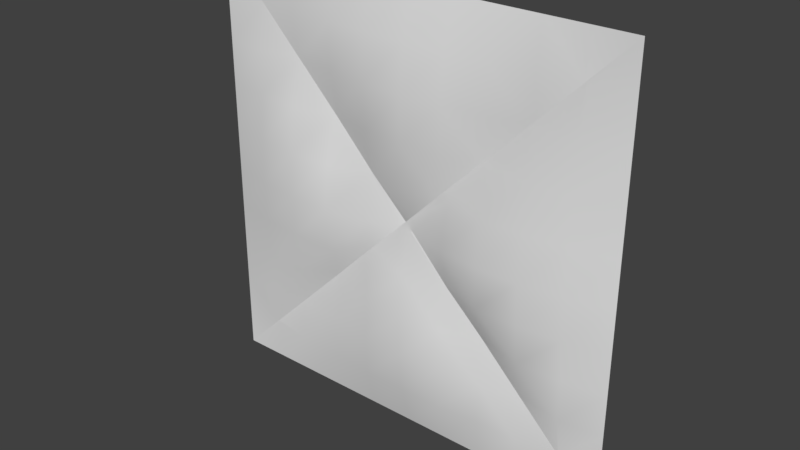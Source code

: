# Source: eng2_5.blend  (saved by Blender 2.78.0; exported with 4.5.12 LTS)
import bpy
from mathutils import Matrix  # noqa: F401  (used for matrix-valued properties, if any)

bpy.ops.wm.read_factory_settings(use_empty=True)
scene = bpy.context.scene
scene.name = 'Scene'

# ---- collections
col_collection_1 = bpy.data.collections.new('Collection 1'); scene.collection.children.link(col_collection_1)

# ---- materials (node trees are filled in below, after node groups)
mat_eng2_5 = bpy.data.materials.new('eng2_5')
mat_eng2_5.alpha_threshold = 0.0
mat_eng2_5.use_transparent_shadow = False
mat_eng2_5.roughness = 0.5

# ---- material node trees

# ---- world
world_world = bpy.data.worlds.new('World'); scene.world = world_world
world_world.color = (0.05088, 0.05088, 0.05088)
world_world.use_sun_shadow = False
world_world.sun_shadow_jitter_overblur = 0.0
world_world.cycles.sampling_method = 'MANUAL'

# ---- meshes
me_eng2_5_meshdata = bpy.data.meshes.new('eng2_5_meshdata')
me_eng2_5_meshdata.from_pydata([(-1.28, 1.28, -1.28), (1.28, 1.28, -1.28), (-1.28, 1.28, 1.28), (1.28, 1.28, 1.28), (0.03008, 1.28, -1.28), (0.03008, 1.28, 1.28), (-1.28, 1.28, -0.04975), (1.28, 1.28, -0.04975), (0.03008, 1.28, -0.04975), (0.2801, 1.28, -1.28), (0.53, 1.28, -1.28), (0.78, 1.28, -1.28), (1.03, 1.28, -1.28), (1.03, 1.28, 1.28), (0.78, 1.28, 1.28), (0.53, 1.28, 1.28), (0.2801, 1.28, 1.28), (1.03, 1.216, -0.04975), (0.78, 1.182, -0.04975), (0.53, 1.182, -0.04975), (0.2801, 1.216, -0.04975), (-0.2319, 1.28, 1.28), (-0.494, 1.28, 1.28), (-0.756, 1.28, 1.28), (-1.018, 1.28, 1.28), (-1.018, 1.28, -1.28), (-0.756, 1.28, -1.28), (-0.494, 1.28, -1.28), (-0.2319, 1.28, -1.28), (-0.2319, 1.218, -0.04975), (-0.494, 1.182, -0.04975), (-0.756, 1.182, -0.04975), (-1.018, 1.218, -0.04975), (1.28, 1.28, 0.2162), (1.28, 1.28, 0.4821), (1.28, 1.28, 0.7481), (1.28, 1.28, 1.014), (0.03008, 1.219, 0.2162), (0.03008, 1.182, 0.4821), (0.03008, 1.182, 0.7481), (0.03008, 1.219, 1.014), (-1.28, 1.28, 1.014), (-1.28, 1.28, 0.7481), (-1.28, 1.28, 0.4821), (-1.28, 1.28, 0.2162), (0.2801, 1.273, 0.2162), (0.2801, 1.216, 0.4821), (0.2801, 1.196, 0.7481), (0.2801, 1.215, 1.014), (0.53, 1.199, 0.2162), (0.53, 1.28, 0.4821), (0.53, 1.242, 0.7481), (0.53, 1.242, 1.014), (0.78, 1.199, 0.2162), (0.78, 1.222, 0.4821), (0.78, 1.28, 0.7481), (0.78, 1.242, 1.014), (1.03, 1.223, 0.2162), (1.03, 1.242, 0.4821), (1.03, 1.242, 0.7481), (1.03, 1.28, 1.014), (-1.018, 1.224, 0.2162), (-1.018, 1.242, 0.4821), (-1.018, 1.242, 0.7481), (-1.018, 1.28, 1.014), (-0.756, 1.199, 0.2162), (-0.756, 1.222, 0.4821), (-0.756, 1.28, 0.7481), (-0.756, 1.242, 1.014), (-0.494, 1.199, 0.2162), (-0.494, 1.28, 0.4821), (-0.494, 1.242, 0.7481), (-0.494, 1.242, 1.014), (-0.2319, 1.274, 0.2162), (-0.2319, 1.218, 0.4821), (-0.2319, 1.198, 0.7481), (-0.2319, 1.216, 1.014), (-1.28, 1.28, -0.2958), (-1.28, 1.28, -0.5419), (-1.28, 1.28, -0.7879), (-1.28, 1.28, -1.034), (1.28, 1.28, -1.034), (1.28, 1.28, -0.7879), (1.28, 1.28, -0.5419), (1.28, 1.28, -0.2958), (0.03008, 1.215, -1.034), (0.03008, 1.182, -0.7879), (0.03008, 1.182, -0.5419), (0.03008, 1.215, -0.2958), (0.2801, 1.213, -1.034), (0.2801, 1.196, -0.7879), (0.2801, 1.216, -0.5419), (0.2801, 1.271, -0.2958), (0.53, 1.242, -1.034), (0.53, 1.242, -0.7879), (0.53, 1.28, -0.5419), (0.53, 1.195, -0.2958), (0.78, 1.242, -1.034), (0.78, 1.28, -0.7879), (0.78, 1.222, -0.5419), (0.78, 1.195, -0.2958), (1.03, 1.28, -1.034), (1.03, 1.242, -0.7879), (1.03, 1.242, -0.5419), (1.03, 1.221, -0.2958), (-1.018, 1.28, -1.034), (-1.018, 1.242, -0.7879), (-1.018, 1.242, -0.5419), (-1.018, 1.223, -0.2958), (-0.756, 1.242, -1.034), (-0.756, 1.28, -0.7879), (-0.756, 1.222, -0.5419), (-0.756, 1.195, -0.2958), (-0.494, 1.242, -1.034), (-0.494, 1.242, -0.7879), (-0.494, 1.28, -0.5419), (-0.494, 1.195, -0.2958), (-0.2319, 1.215, -1.034), (-0.2319, 1.198, -0.7879), (-0.2319, 1.218, -0.5419), (-0.2319, 1.272, -0.2958), (-0.7481, 1.28, 0.7481), (0.2958, 1.269, -0.2958), (-0.494, 1.28, 0.494), (0.78, 1.28, -0.78), (-0.4821, 1.28, 0.4821), (0.5418, 1.28, -0.5419), (0.04975, 1.28, -0.04975), (-0.2162, 1.272, 0.2162), (-1.018, 1.28, 1.018), (0.2801, 1.269, -0.2801), (0.7879, 1.28, -0.7879), (0.03008, 1.28, -0.03008), (-0.756, 1.28, 0.756), (0.53, 1.28, -0.53), (-0.2319, 1.272, 0.2319), (1.03, 1.28, -1.03), (-1.014, 1.28, 1.014), (1.034, 1.28, -1.034), (-0.04975, 1.28, -0.04975), (0.2801, 1.266, 0.2801), (-0.756, 1.28, -0.756), (-0.2319, 1.266, -0.2319), (-0.7879, 1.28, -0.7879), (-0.2958, 1.265, -0.2958), (0.4821, 1.28, 0.4821), (1.014, 1.28, 1.014), (-1.018, 1.28, -1.018), (-1.937e-07, 1.28, -2.049e-07), (1.03, 1.28, 1.03), (0.03008, 1.28, 0.03008), (0.2162, 1.267, 0.2162), (-1.034, 1.28, -1.034), (0.78, 1.28, 0.78), (0.7481, 1.28, 0.7481), (-0.5419, 1.28, -0.5419), (0.53, 1.28, 0.53), (-0.494, 1.28, -0.494), (-1.28, 1.28, -1.28), (1.28, 1.28, -1.28), (1.28, 1.28, 1.28), (-1.28, 1.28, 1.28), (-0.756, 1.28, 0.756), (-1.014, 1.28, 1.014), (0.7879, 1.28, -0.7879), (0.78, 1.28, -0.78), (0.5418, 1.28, -0.5419), (0.2801, 1.269, -0.2801), (0.04975, 1.28, -0.04975), (-1.018, 1.28, 1.018), (1.034, 1.28, -1.034), (-0.2162, 1.272, 0.2162), (-0.2319, 1.272, 0.2319), (-0.494, 1.28, 0.494), (-0.7481, 1.28, 0.7481), (-0.4821, 1.28, 0.4821), (1.03, 1.28, -1.03), (0.2958, 1.269, -0.2958), (0.53, 1.28, -0.53), (0.03008, 1.28, -0.03008), (-1.937e-07, 1.28, -2.049e-07), (-1.937e-07, 1.28, -2.049e-07), (-1.937e-07, 1.28, -2.049e-07), (-0.756, 1.28, -0.756), (-0.7879, 1.28, -0.7879), (-1.034, 1.28, -1.034), (1.03, 1.28, 1.03), (0.2162, 1.267, 0.2162), (0.03008, 1.28, 0.03008), (0.78, 1.28, 0.78), (0.7481, 1.28, 0.7481), (1.014, 1.28, 1.014), (0.2801, 1.266, 0.2801), (0.4821, 1.28, 0.4821), (-0.04975, 1.28, -0.04975), (-0.2319, 1.266, -0.2319), (-0.2958, 1.265, -0.2958), (-0.494, 1.28, -0.494), (-0.5419, 1.28, -0.5419), (-1.018, 1.28, -1.018), (0.53, 1.28, 0.53)], [], [(60, 36, 160, 149), (76, 40, 5, 21), (120, 88, 8, 139, 142), (104, 84, 7, 17), (88, 92, 130, 168, 8), (92, 177, 130), (96, 100, 18, 19), (100, 104, 17, 18), (40, 48, 16, 5), (48, 52, 15, 16), (52, 56, 14, 15), (56, 191, 186, 13, 14), (77, 108, 32, 6), (108, 112, 31, 32), (112, 116, 30, 31), (116, 196, 195, 29), (41, 64, 129, 2), (64, 163, 129), (68, 72, 22, 23), (72, 76, 21, 22), (30, 29, 73, 69), (69, 73, 135, 175, 70), (70, 175, 123), (71, 75, 76, 72), (31, 30, 69, 65), (65, 69, 70, 66), (66, 70, 123, 174, 67), (67, 174, 133), (32, 31, 65, 61), (61, 65, 66, 62), (62, 66, 67, 63), (63, 67, 133, 163, 64), (6, 32, 61, 44), (44, 61, 62, 43), (43, 62, 63, 42), (42, 63, 64, 41), (18, 17, 57, 53), (53, 57, 58, 54), (54, 58, 59, 55), (55, 59, 60, 146, 153), (19, 18, 53, 49), (49, 53, 54, 50), (50, 54, 55, 154, 156), (51, 190, 189, 56, 52), (20, 19, 49, 45), (45, 49, 50, 145, 140), (46, 193, 200, 51, 47), (47, 51, 52, 48), (8, 168, 179), (37, 187, 192, 46, 38), (38, 46, 47, 39), (39, 47, 48, 40), (29, 194, 180, 171, 73), (73, 171, 135), (74, 38, 39, 75), (75, 39, 40, 76), (17, 7, 33, 57), (57, 33, 34, 58), (58, 34, 35, 59), (59, 35, 36, 60), (27, 28, 117, 113), (113, 117, 118, 114), (114, 118, 119), (115, 119, 120, 144, 157), (26, 27, 113, 109), (109, 113, 114), (110, 114, 115, 155, 141), (111, 198, 197, 116), (25, 26, 109, 105), (105, 109, 110, 143, 147), (106, 184, 183, 111), (107, 111, 112, 108), (0, 25, 105, 152), (80, 185, 199, 106, 79), (79, 106, 107, 78), (78, 107, 108, 77), (11, 12, 101, 97), (97, 101, 136, 164, 98), (98, 164, 124), (99, 103, 104, 100), (10, 11, 97, 93), (97, 98, 94), (94, 98, 124, 166, 95), (95, 166, 134), (9, 10, 93, 89), (89, 93, 94, 90), (94, 95, 91), (91, 95, 134, 177, 92), (4, 9, 89, 85), (85, 89, 90, 86), (86, 90, 91, 87), (91, 92, 88), (12, 159, 170, 101), (101, 170, 136), (102, 82, 83, 103), (103, 83, 84, 104), (28, 4, 85, 117), (117, 85, 86, 118), (118, 86, 87, 119), (119, 87, 88), (137, 162, 68), (99, 102, 103), (126, 165, 99), (127, 167, 20), (161, 169, 24), (138, 1, 81), (172, 128, 37, 38, 74), (121, 173, 71), (173, 125, 74, 75, 71), (131, 176, 102), (20, 96, 19), (96, 99, 100), (132, 127, 20, 45, 151, 150), (122, 178, 96), (128, 182, 188, 37), (169, 137, 68, 23, 24), (176, 138, 81, 82, 102), (125, 172, 74), (162, 121, 71, 72, 68), (141, 143, 110), (185, 80, 158), (186, 3, 13), (188, 187, 37), (150, 181, 132), (153, 154, 55), (189, 191, 56), (140, 151, 45), (192, 193, 46), (195, 194, 29), (197, 196, 116), (157, 155, 115), (199, 184, 106), (147, 152, 105), (200, 190, 51), (156, 145, 50), (149, 146, 60), (148, 139, 8, 179), (142, 144, 120), (183, 198, 111), (93, 97, 94), (90, 94, 91), (110, 109, 114), (115, 114, 119), (120, 119, 88), (87, 91, 88), (167, 122, 96, 20), (178, 126, 99, 96), (165, 131, 102, 99), (112, 111, 116), (30, 116, 29), (107, 106, 111)])
me_eng2_5_meshdata.polygons.foreach_set('use_smooth', [True] * 151)
_k = set([(0, 25), (0, 152), (1, 81), (1, 138), (2, 41), (2, 129), (3, 13), (3, 186), (4, 9), (4, 28), (5, 16), (5, 21), (6, 44), (6, 77), (7, 33), (7, 84), (9, 10), (10, 11), (11, 12), (12, 159), (13, 14), (14, 15), (15, 16), (21, 22), (22, 23), (23, 24), (24, 161), (25, 26), (26, 27), (27, 28), (33, 34), (34, 35), (35, 36), (36, 160), (41, 42), (42, 43), (43, 44), (77, 78), (78, 79), (79, 80), (80, 158), (81, 82), (82, 83), (83, 84), (121, 162), (121, 173), (122, 167), (122, 178), (123, 174), (123, 175), (124, 164), (124, 166), (125, 172), (125, 173), (126, 165), (126, 178), (127, 132), (127, 167), (128, 172), (128, 182), (129, 163), (130, 168), (130, 177), (131, 165), (131, 176), (132, 181), (133, 163), (133, 174), (134, 166), (134, 177), (135, 171), (135, 175), (136, 164), (136, 170), (137, 162), (137, 169), (138, 176), (139, 142), (139, 148), (140, 145), (140, 151), (141, 143), (141, 155), (142, 144), (143, 147), (144, 157), (145, 156), (146, 149), (146, 153), (147, 152), (148, 179), (149, 160), (150, 151), (150, 181), (153, 154), (154, 156), (155, 157), (158, 185), (159, 170), (161, 169), (168, 179), (171, 180), (180, 194), (182, 188), (183, 184), (183, 198), (184, 199), (185, 199), (186, 191), (187, 188), (187, 192), (189, 190), (189, 191), (190, 200), (192, 193), (193, 200), (194, 195), (195, 196), (196, 197), (197, 198)])
me_eng2_5_meshdata.attributes.new('sharp_edge', 'BOOLEAN', 'EDGE').data.foreach_set('value', [ (min(e.vertices), max(e.vertices)) in _k for e in me_eng2_5_meshdata.edges])
_uv = me_eng2_5_meshdata.uv_layers.new(name='UVMap')
_uv.uv.foreach_set('vector', [0.9023, 0.8961, 1.0, 0.8961, 1.0, 1.0, 0.9023, 0.9023, 0.4094, 0.8961, 0.5117, 0.8961, 0.5117, 1.0, 0.4094, 1.0, 0.4094, 0.3845, 0.5117, 0.3845, 0.5117, 0.4806, 0.4806, 0.4806, 0.4094, 0.4094, 0.9023, 0.3845, 1.0, 0.3845, 1.0, 0.4806, 0.9023, 0.4806, 0.5117, 0.3845, 0.6094, 0.3845, 0.6094, 0.3906, 0.5194, 0.4806, 0.5117, 0.4806, 0.6094, 0.3845, 0.6155, 0.3845, 0.6094, 0.3906, 0.707, 0.3845, 0.8047, 0.3845, 0.8047, 0.4806, 0.707, 0.4806, 0.8047, 0.3845, 0.9023, 0.3845, 0.9023, 0.4806, 0.8047, 0.4806, 0.5117, 0.8961, 0.6094, 0.8961, 0.6094, 1.0, 0.5117, 1.0, 0.6094, 0.8961, 0.707, 0.8961, 0.707, 1.0, 0.6094, 1.0, 0.707, 0.8961, 0.8047, 0.8961, 0.8047, 1.0, 0.707, 1.0, 0.8047, 0.8961, 0.8961, 0.8961, 0.9023, 0.9023, 0.9023, 1.0, 0.8047, 1.0, 0.0, 0.3845, 0.1023, 0.3845, 0.1023, 0.4806, 0.0, 0.4806, 0.1023, 0.3845, 0.2047, 0.3845, 0.2047, 0.4806, 0.1023, 0.4806, 0.2047, 0.3845, 0.307, 0.3845, 0.307, 0.4806, 0.2047, 0.4806, 0.307, 0.3845, 0.3845, 0.3845, 0.4094, 0.4094, 0.4094, 0.4806, 0.0, 0.8961, 0.1023, 0.8961, 0.1023, 0.8976, 0.0, 1.0, 0.1023, 0.8961, 0.1039, 0.8961, 0.1023, 0.8976, 0.2047, 0.8961, 0.307, 0.8961, 0.307, 1.0, 0.2047, 1.0, 0.307, 0.8961, 0.4094, 0.8961, 0.4094, 1.0, 0.307, 1.0, 0.307, 0.4806, 0.4094, 0.4806, 0.4094, 0.5845, 0.307, 0.5845, 0.307, 0.5845, 0.4094, 0.5845, 0.4094, 0.5906, 0.3117, 0.6883, 0.307, 0.6883, 0.307, 0.6883, 0.3117, 0.6883, 0.307, 0.693, 0.307, 0.7922, 0.4094, 0.7922, 0.4094, 0.8961, 0.307, 0.8961, 0.2047, 0.4806, 0.307, 0.4806, 0.307, 0.5845, 0.2047, 0.5845, 0.2047, 0.5845, 0.307, 0.5845, 0.307, 0.6883, 0.2047, 0.6883, 0.2047, 0.6883, 0.307, 0.6883, 0.307, 0.693, 0.2078, 0.7922, 0.2047, 0.7922, 0.2047, 0.7922, 0.2078, 0.7922, 0.2047, 0.7953, 0.1023, 0.4806, 0.2047, 0.4806, 0.2047, 0.5845, 0.1023, 0.5845, 0.1023, 0.5845, 0.2047, 0.5845, 0.2047, 0.6883, 0.1023, 0.6883, 0.1023, 0.6883, 0.2047, 0.6883, 0.2047, 0.7922, 0.1023, 0.7922, 0.1023, 0.7922, 0.2047, 0.7922, 0.2047, 0.7953, 0.1039, 0.8961, 0.1023, 0.8961, 0.0, 0.4806, 0.1023, 0.4806, 0.1023, 0.5845, 0.0, 0.5845, 0.0, 0.5845, 0.1023, 0.5845, 0.1023, 0.6883, 0.0, 0.6883, 0.0, 0.6883, 0.1023, 0.6883, 0.1023, 0.7922, 0.0, 0.7922, 0.0, 0.7922, 0.1023, 0.7922, 0.1023, 0.8961, 0.0, 0.8961, 0.8047, 0.4806, 0.9023, 0.4806, 0.9023, 0.5845, 0.8047, 0.5845, 0.8047, 0.5845, 0.9023, 0.5845, 0.9023, 0.6883, 0.8047, 0.6883, 0.8047, 0.6883, 0.9023, 0.6883, 0.9023, 0.7922, 0.8047, 0.7922, 0.8047, 0.7922, 0.9023, 0.7922, 0.9023, 0.8961, 0.8961, 0.8961, 0.8047, 0.8047, 0.707, 0.4806, 0.8047, 0.4806, 0.8047, 0.5845, 0.707, 0.5845, 0.707, 0.5845, 0.8047, 0.5845, 0.8047, 0.6883, 0.707, 0.6883, 0.707, 0.6883, 0.8047, 0.6883, 0.8047, 0.7922, 0.7922, 0.7922, 0.707, 0.707, 0.707, 0.7922, 0.7922, 0.7922, 0.8047, 0.8047, 0.8047, 0.8961, 0.707, 0.8961, 0.6094, 0.4806, 0.707, 0.4806, 0.707, 0.5845, 0.6094, 0.5845, 0.6094, 0.5845, 0.707, 0.5845, 0.707, 0.6883, 0.6883, 0.6883, 0.6094, 0.6094, 0.6094, 0.6883, 0.6883, 0.6883, 0.707, 0.707, 0.707, 0.7922, 0.6094, 0.7922, 0.6094, 0.7922, 0.707, 0.7922, 0.707, 0.8961, 0.6094, 0.8961, 0.5117, 0.4806, 0.5194, 0.4806, 0.5117, 0.4883, 0.5117, 0.5845, 0.5845, 0.5845, 0.6094, 0.6094, 0.6094, 0.6883, 0.5117, 0.6883, 0.5117, 0.6883, 0.6094, 0.6883, 0.6094, 0.7922, 0.5117, 0.7922, 0.5117, 0.7922, 0.6094, 0.7922, 0.6094, 0.8961, 0.5117, 0.8961, 0.4094, 0.4806, 0.4806, 0.4806, 0.5, 0.5, 0.4155, 0.5845, 0.4094, 0.5845, 0.4094, 0.5845, 0.4155, 0.5845, 0.4094, 0.5906, 0.4094, 0.6883, 0.5117, 0.6883, 0.5117, 0.7922, 0.4094, 0.7922, 0.4094, 0.7922, 0.5117, 0.7922, 0.5117, 0.8961, 0.4094, 0.8961, 0.9023, 0.4806, 1.0, 0.4806, 1.0, 0.5845, 0.9023, 0.5845, 0.9023, 0.5845, 1.0, 0.5845, 1.0, 0.6883, 0.9023, 0.6883, 0.9023, 0.6883, 1.0, 0.6883, 1.0, 0.7922, 0.9023, 0.7922, 0.9023, 0.7922, 1.0, 0.7922, 1.0, 0.8961, 0.9023, 0.8961, 0.307, 0.0, 0.4094, 0.0, 0.4094, 0.09611, 0.307, 0.09611, 0.307, 0.09611, 0.4094, 0.09611, 0.4094, 0.1922, 0.307, 0.1922, 0.307, 0.1922, 0.4094, 0.1922, 0.4094, 0.2883, 0.307, 0.2883, 0.4094, 0.2883, 0.4094, 0.3845, 0.3845, 0.3845, 0.307, 0.307, 0.2047, 0.0, 0.307, 0.0, 0.307, 0.09611, 0.2047, 0.09611, 0.2047, 0.09611, 0.307, 0.09611, 0.307, 0.1922, 0.2047, 0.1922, 0.307, 0.1922, 0.307, 0.2883, 0.2883, 0.2883, 0.2047, 0.2047, 0.2047, 0.2883, 0.2883, 0.2883, 0.307, 0.307, 0.307, 0.3845, 0.1023, 0.0, 0.2047, 0.0, 0.2047, 0.09611, 0.1023, 0.09611, 0.1023, 0.09611, 0.2047, 0.09611, 0.2047, 0.1922, 0.1922, 0.1922, 0.1023, 0.1023, 0.1023, 0.1922, 0.1922, 0.1922, 0.2047, 0.2047, 0.2047, 0.2883, 0.1023, 0.2883, 0.2047, 0.2883, 0.2047, 0.3845, 0.1023, 0.3845, 0.0, 0.0, 0.1023, 0.0, 0.1023, 0.09611, 0.09611, 0.09611, 0.0, 0.09611, 0.09611, 0.09611, 0.1023, 0.1023, 0.1023, 0.1922, 0.0, 0.1922, 0.0, 0.1922, 0.1023, 0.1922, 0.1023, 0.2883, 0.0, 0.2883, 0.0, 0.2883, 0.1023, 0.2883, 0.1023, 0.3845, 0.0, 0.3845, 0.8047, 0.0, 0.9023, 0.0, 0.9023, 0.09611, 0.8047, 0.09611, 0.8047, 0.09611, 0.9023, 0.09611, 0.9023, 0.09765, 0.8078, 0.1922, 0.8047, 0.1922, 0.8047, 0.1922, 0.8078, 0.1922, 0.8047, 0.1953, 0.8047, 0.2883, 0.9023, 0.2883, 0.9023, 0.3845, 0.8047, 0.3845, 0.707, 0.0, 0.8047, 0.0, 0.8047, 0.09611, 0.707, 0.09611, 0.8047, 0.09611, 0.8047, 0.1922, 0.707, 0.1922, 0.707, 0.1922, 0.8047, 0.1922, 0.8047, 0.1953, 0.7117, 0.2883, 0.707, 0.2883, 0.707, 0.2883, 0.7117, 0.2883, 0.707, 0.293, 0.6094, 0.0, 0.707, 0.0, 0.707, 0.09611, 0.6094, 0.09611, 0.6094, 0.09611, 0.707, 0.09611, 0.707, 0.1922, 0.6094, 0.1922, 0.707, 0.1922, 0.707, 0.2883, 0.6094, 0.2883, 0.6094, 0.2883, 0.707, 0.2883, 0.707, 0.293, 0.6155, 0.3845, 0.6094, 0.3845, 0.5117, 0.0, 0.6094, 0.0, 0.6094, 0.09611, 0.5117, 0.09611, 0.5117, 0.09611, 0.6094, 0.09611, 0.6094, 0.1922, 0.5117, 0.1922, 0.5117, 0.1922, 0.6094, 0.1922, 0.6094, 0.2883, 0.5117, 0.2883, 0.6094, 0.2883, 0.6094, 0.3845, 0.5117, 0.3845, 0.9023, 0.0, 1.0, 0.0, 0.9039, 0.09611, 0.9023, 0.09611, 0.9023, 0.09611, 0.9039, 0.09611, 0.9023, 0.09765, 0.9023, 0.1922, 1.0, 0.1922, 1.0, 0.2883, 0.9023, 0.2883, 0.9023, 0.2883, 1.0, 0.2883, 1.0, 0.3845, 0.9023, 0.3845, 0.4094, 0.0, 0.5117, 0.0, 0.5117, 0.09611, 0.4094, 0.09611, 0.4094, 0.09611, 0.5117, 0.09611, 0.5117, 0.1922, 0.4094, 0.1922, 0.4094, 0.1922, 0.5117, 0.1922, 0.5117, 0.2883, 0.4094, 0.2883, 0.4094, 0.2883, 0.5117, 0.2883, 0.5117, 0.3845, 0.1039, 0.8961, 0.2047, 0.7953, 0.2047, 0.8961, 0.8047, 0.2883, 0.9023, 0.1922, 0.9023, 0.2883, 0.7117, 0.2883, 0.8047, 0.1953, 0.8047, 0.2883, 0.5194, 0.4806, 0.6094, 0.3906, 0.6094, 0.4806, 0.0, 1.0, 0.1023, 0.8976, 0.1023, 1.0, 0.9039, 0.09611, 1.0, 0.0, 1.0, 0.09611, 0.4094, 0.5906, 0.4155, 0.5845, 0.5117, 0.5845, 0.5117, 0.6883, 0.4094, 0.6883, 0.2078, 0.7922, 0.307, 0.693, 0.307, 0.7922, 0.307, 0.693, 0.3117, 0.6883, 0.4094, 0.6883, 0.4094, 0.7922, 0.307, 0.7922, 0.8078, 0.1922, 0.9023, 0.09765, 0.9023, 0.1922, 0.6094, 0.4806, 0.707, 0.3845, 0.707, 0.4806, 0.707, 0.3845, 0.8047, 0.2883, 0.8047, 0.3845, 0.5117, 0.4883, 0.5194, 0.4806, 0.6094, 0.4806, 0.6094, 0.5845, 0.5845, 0.5845, 0.5117, 0.5117, 0.6155, 0.3845, 0.707, 0.293, 0.707, 0.3845, 0.4155, 0.5845, 0.5, 0.5, 0.5117, 0.5117, 0.5117, 0.5845, 0.1023, 0.8976, 0.1039, 0.8961, 0.2047, 0.8961, 0.2047, 1.0, 0.1023, 1.0, 0.9023, 0.09765, 0.9039, 0.09611, 1.0, 0.09611, 1.0, 0.1922, 0.9023, 0.1922, 0.3117, 0.6883, 0.4094, 0.5906, 0.4094, 0.6883, 0.2047, 0.7953, 0.2078, 0.7922, 0.307, 0.7922, 0.307, 0.8961, 0.2047, 0.8961, 0.2047, 0.2047, 0.1922, 0.1922, 0.2047, 0.1922, 0.09611, 0.09611, 0.0, 0.09611, 0.0, 0.0, 0.9023, 0.9023, 1.0, 1.0, 0.9023, 1.0, 0.5117, 0.5117, 0.5845, 0.5845, 0.5117, 0.5845, 0.5117, 0.5117, 0.5, 0.5, 0.5117, 0.4883, 0.8047, 0.8047, 0.7922, 0.7922, 0.8047, 0.7922, 0.8047, 0.8047, 0.8961, 0.8961, 0.8047, 0.8961, 0.6094, 0.6094, 0.5845, 0.5845, 0.6094, 0.5845, 0.6094, 0.6094, 0.6883, 0.6883, 0.6094, 0.6883, 0.4094, 0.4094, 0.4806, 0.4806, 0.4094, 0.4806, 0.307, 0.307, 0.3845, 0.3845, 0.307, 0.3845, 0.307, 0.307, 0.2883, 0.2883, 0.307, 0.2883, 0.1023, 0.1023, 0.1922, 0.1922, 0.1023, 0.1922, 0.1023, 0.1023, 0.09611, 0.09611, 0.1023, 0.09611, 0.707, 0.707, 0.7922, 0.7922, 0.707, 0.7922, 0.707, 0.707, 0.6883, 0.6883, 0.707, 0.6883, 0.9023, 0.9023, 0.8961, 0.8961, 0.9023, 0.8961, 0.5, 0.5, 0.4806, 0.4806, 0.5117, 0.4806, 0.5117, 0.4883, 0.4094, 0.4094, 0.3845, 0.3845, 0.4094, 0.3845, 0.2047, 0.2047, 0.2883, 0.2883, 0.2047, 0.2883, 0.707, 0.09611, 0.8047, 0.09611, 0.707, 0.1922, 0.6094, 0.1922, 0.707, 0.1922, 0.6094, 0.2883, 0.2047, 0.1922, 0.2047, 0.09611, 0.307, 0.1922, 0.307, 0.2883, 0.307, 0.1922, 0.4094, 0.2883, 0.4094, 0.3845, 0.4094, 0.2883, 0.5117, 0.3845, 0.5117, 0.2883, 0.6094, 0.2883, 0.5117, 0.3845, 0.6094, 0.3906, 0.6155, 0.3845, 0.707, 0.3845, 0.6094, 0.4806, 0.707, 0.293, 0.7117, 0.2883, 0.8047, 0.2883, 0.707, 0.3845, 0.8047, 0.1953, 0.8078, 0.1922, 0.9023, 0.1922, 0.8047, 0.2883, 0.2047, 0.3845, 0.2047, 0.2883, 0.307, 0.3845, 0.307, 0.4806, 0.307, 0.3845, 0.4094, 0.4806, 0.1023, 0.2883, 0.1023, 0.1922, 0.2047, 0.2883])
me_eng2_5_meshdata.materials.append(mat_eng2_5)
me_eng2_5_meshdata.use_remesh_preserve_volume = False
me_eng2_5_meshdata.use_remesh_preserve_attributes = False
me_eng2_5_meshdata.use_mirror_vertex_groups = False
me_eng2_5_meshdata.update()

# ---- objects
ob_eng2_5_mesh = bpy.data.objects.new('eng2_5_mesh', me_eng2_5_meshdata)

# ---- transforms, parenting, visibility, modifiers, constraints
ob_eng2_5_mesh.location = (0.0, 0.0, 0.0)
ob_eng2_5_mesh.lineart.crease_threshold = 0.0

# ---- collection membership
col_collection_1.objects.link(ob_eng2_5_mesh)

# ---- scene / render settings (as saved in the file)
scene.frame_start = 1; scene.frame_end = 2; scene.frame_set(1)
scene.render.engine = 'BLENDER_EEVEE_NEXT'
scene.render.resolution_percentage = 50
scene.render.dither_intensity = 0.0
scene.cycles.use_denoising = False
scene.cycles.samples = 128
scene.cycles.sampling_pattern = 'TABULATED_SOBOL'
scene.cycles.light_sampling_threshold = 0.0
scene.cycles.use_adaptive_sampling = False
scene.cycles.use_light_tree = False
scene.cycles.blur_glossy = 0.0
scene.cycles.sample_clamp_indirect = 0.0
scene.view_settings.view_transform = 'Standard'
bpy.context.view_layer.update()

# ---- added for rendering (the .blend has no active camera and no usable light): camera, sun
cam_auto = bpy.data.cameras.new('AutoCamera')
cam_auto.lens = 50.0
cam_auto.sensor_width = 36.0
cam_auto.clip_end = 1000.0
ob_auto_camera = bpy.data.objects.new('AutoCamera', cam_auto)
scene.collection.objects.link(ob_auto_camera)
ob_auto_camera.location = (3.35089, -2.7899, 2.68071)
ob_auto_camera.rotation_euler = (1.09748, -7.21219e-08, 0.694738)
scene.camera = ob_auto_camera
light_auto_sun = bpy.data.lights.new('AutoSun', 'SUN')
light_auto_sun.energy = 3.0
light_auto_sun.angle = 0.0523599
ob_auto_sun = bpy.data.objects.new('AutoSun', light_auto_sun)
scene.collection.objects.link(ob_auto_sun)
ob_auto_sun.rotation_euler = (0.872665, 0.174533, 0.523599)
bpy.context.view_layer.update()
